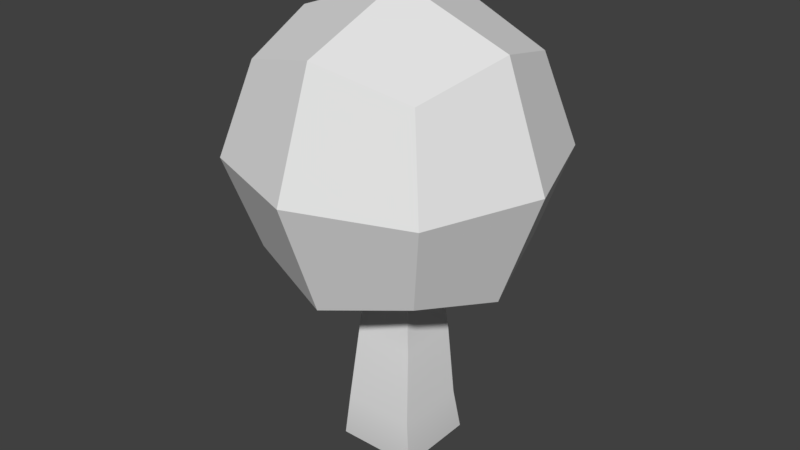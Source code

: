 # Source: Tree_GradLess_1.blend  (saved by Blender 2.77.0; exported with 4.5.12 LTS)
import bpy
from mathutils import Matrix  # noqa: F401  (used for matrix-valued properties, if any)

bpy.ops.wm.read_factory_settings(use_empty=True)
scene = bpy.context.scene
scene.name = 'Scene'

# ---- collections
col_collection_1 = bpy.data.collections.new('Collection 1'); scene.collection.children.link(col_collection_1)

# ---- world
world_world = bpy.data.worlds.new('World'); scene.world = world_world
world_world.color = (0.05088, 0.05088, 0.05088)
world_world.use_sun_shadow = False
world_world.sun_shadow_jitter_overblur = 0.0
world_world.cycles.sampling_method = 'MANUAL'

# ---- meshes
me_cube = bpy.data.meshes.new('Cube')
me_cube.from_pydata([(-0.01531, 0.4241, -0.4716), (0.4529, 0.4241, -0.003367), (-0.01531, 0.4241, 0.4649), (-0.01531, -0.04768, -0.003367), (-0.01531, 0.8958, -0.003367), (-0.4836, 0.4241, -0.003367), (-0.3582, 0.07865, -0.003367), (-0.01531, 0.07865, -0.3462), (0.3276, 0.07865, -0.003367), (-0.01531, 0.07865, 0.3395), (-0.3582, 0.7695, -0.003367), (-0.01531, 0.7695, -0.3462), (0.3276, 0.7695, -0.003367), (-0.01531, 0.7695, 0.3395), (0.3276, 0.4241, -0.3462), (0.3276, 0.4241, 0.3395), (-0.3582, 0.4241, 0.3395), (-0.3582, 0.4241, -0.3462), (-0.2868, 0.1506, 0.2681), (-0.2868, 0.1506, -0.2748), (0.2561, 0.1506, 0.2681), (0.2561, 0.1506, -0.2748), (-0.2868, 0.6976, 0.2681), (-0.2868, 0.6976, -0.2748), (0.2561, 0.6976, -0.2748), (0.2561, 0.6976, 0.2681), (-0.125, -0.5, 0.125), (-0.07752, 0.02569, 0.07752), (-0.125, -0.5, -0.125), (-0.07752, 0.02569, -0.07752), (0.125, -0.5, 0.125), (0.07752, 0.02569, 0.07752), (0.125, -0.5, -0.125), (0.07752, 0.02569, -0.07752), (-0.08833, -0.3443, 0.141), (-0.08833, -0.3443, -0.07844), (0.1311, -0.3443, -0.07844), (0.1311, -0.3443, 0.141), (-0.1007, -0.1501, 0.08327), (-0.1007, -0.1501, -0.1042), (0.08679, -0.1501, -0.1042), (0.08679, -0.1501, 0.08327)], [], [(17, 0, 7, 19), (1, 14, 24, 12), (1, 12, 25, 15), (5, 16, 22, 10), (13, 4, 10, 22), (14, 1, 8, 21), (2, 13, 22, 16), (0, 11, 24, 14), (1, 15, 20, 8), (8, 3, 7, 21), (15, 2, 9, 20), (7, 3, 6, 19), (2, 16, 18, 9), (18, 6, 3, 9), (4, 11, 23, 10), (9, 3, 8, 20), (25, 12, 4, 13), (5, 17, 19, 6), (17, 5, 10, 23), (2, 15, 25, 13), (18, 16, 5, 6), (0, 17, 23, 11), (0, 14, 21, 7), (4, 12, 24, 11), (34, 35, 28, 26), (35, 36, 32, 28), (36, 37, 30, 32), (37, 34, 26, 30), (26, 28, 32, 30), (31, 33, 29, 27), (41, 38, 34, 37), (40, 41, 37, 36), (39, 40, 36, 35), (38, 39, 35, 34), (27, 29, 39, 38), (29, 33, 40, 39), (33, 31, 41, 40), (31, 27, 38, 41)])
me_cube.polygons.foreach_set('use_smooth', [0, 0, 0, 0, 0, 0, 0, 0, 0, 0, 0, 0, 0, 0, 0, 0, 0, 0, 0, 0, 0, 0, 0, 0, 1, 1, 1, 1, 1, 1, 1, 1, 1, 1, 1, 1, 1, 1])
_k = set([(26, 28), (26, 30), (26, 34), (27, 29), (27, 31), (27, 38), (28, 32), (28, 35), (29, 33), (29, 39), (30, 32), (30, 37), (31, 33), (31, 41), (32, 36), (33, 40), (34, 38), (35, 39), (36, 40), (37, 41)])
me_cube.attributes.new('sharp_edge', 'BOOLEAN', 'EDGE').data.foreach_set('value', [ (min(e.vertices), max(e.vertices)) in _k for e in me_cube.edges])
_uv = me_cube.uv_layers.new(name='UVMap')
_uv.uv.foreach_set('vector', [0.8461, 0.6284, 0.8059, 0.628, 0.7989, 0.522, 0.8383, 0.4993, 0.754, 0.6275, 0.7773, 0.6278, 0.7765, 0.6934, 0.7543, 0.7065, 0.754, 0.6275, 0.7543, 0.7065, 0.732, 0.6929, 0.7307, 0.6273, 0.5699, 0.6257, 0.6618, 0.6266, 0.6697, 0.7558, 0.6318, 0.9474, 0.709, 0.733, 0.7554, 0.9793, 0.6318, 0.9474, 0.6697, 0.7558, 0.7773, 0.6278, 0.754, 0.6275, 0.7537, 0.5485, 0.776, 0.5621, 0.7021, 0.627, 0.709, 0.733, 0.6697, 0.7558, 0.6618, 0.6266, 0.8059, 0.628, 0.7998, 0.7339, 0.7765, 0.6934, 0.7773, 0.6278, 0.754, 0.6275, 0.7307, 0.6273, 0.7315, 0.5617, 0.7537, 0.5485, 0.7537, 0.5485, 0.7525, 0.2758, 0.7989, 0.522, 0.776, 0.5621, 0.7307, 0.6273, 0.7021, 0.627, 0.7082, 0.5211, 0.7315, 0.5617, 0.7989, 0.522, 0.7525, 0.2758, 0.8762, 0.3077, 0.8383, 0.4993, 0.7021, 0.627, 0.6618, 0.6266, 0.6686, 0.4976, 0.7082, 0.5211, 0.6686, 0.4976, 0.6291, 0.3053, 0.7525, 0.2758, 0.7082, 0.5211, 0.7554, 0.9793, 0.7998, 0.7339, 0.8394, 0.7574, 0.8789, 0.9498, 0.7082, 0.5211, 0.7525, 0.2758, 0.7537, 0.5485, 0.7315, 0.5617, 0.732, 0.6929, 0.7543, 0.7065, 0.7554, 0.9793, 0.709, 0.733, 0.9381, 0.6293, 0.8461, 0.6284, 0.8383, 0.4993, 0.8762, 0.3077, 0.8461, 0.6284, 0.9381, 0.6293, 0.8789, 0.9498, 0.8394, 0.7574, 0.7021, 0.627, 0.7307, 0.6273, 0.732, 0.6929, 0.709, 0.733, 0.6686, 0.4976, 0.6618, 0.6266, 0.5699, 0.6257, 0.6291, 0.3053, 0.8059, 0.628, 0.8461, 0.6284, 0.8394, 0.7574, 0.7998, 0.7339, 0.8059, 0.628, 0.7773, 0.6278, 0.776, 0.5621, 0.7989, 0.522, 0.7554, 0.9793, 0.7543, 0.7065, 0.7765, 0.6934, 0.7998, 0.7339, 0.2283, 0.4814, 0.318, 0.4558, 0.3392, 0.5575, 0.2416, 0.5717, 0.318, 0.4558, 0.4033, 0.4036, 0.4266, 0.4908, 0.3392, 0.5575, 0.075, 0.465, 0.152, 0.4822, 0.1468, 0.5685, 0.05119, 0.5537, 0.152, 0.4822, 0.2283, 0.4814, 0.2416, 0.5717, 0.1468, 0.5685, 0.6018, 0.256, 0.6018, 0.000119, 0.8577, 0.000119, 0.8577, 0.256, 0.7605, 0.415, 0.6018, 0.415, 0.6018, 0.2563, 0.7605, 0.2563, 0.1551, 0.3651, 0.2307, 0.362, 0.2283, 0.4814, 0.152, 0.4822, 0.08064, 0.3447, 0.1551, 0.3651, 0.152, 0.4822, 0.075, 0.465, 0.2982, 0.3374, 0.3632, 0.3033, 0.4033, 0.4036, 0.318, 0.4558, 0.2307, 0.362, 0.2982, 0.3374, 0.318, 0.4558, 0.2283, 0.4814, 0.2209, 0.2571, 0.2796, 0.2406, 0.2982, 0.3374, 0.2307, 0.362, 0.2796, 0.2406, 0.3351, 0.2074, 0.3632, 0.3033, 0.2982, 0.3374, 0.1015, 0.2434, 0.161, 0.2563, 0.1551, 0.3651, 0.08064, 0.3447, 0.161, 0.2563, 0.2209, 0.2571, 0.2307, 0.362, 0.1551, 0.3651])
me_cube.use_remesh_preserve_volume = False
me_cube.use_remesh_preserve_attributes = False
me_cube.use_mirror_vertex_groups = False
me_cube.update()

# ---- objects
ob_cube = bpy.data.objects.new('Cube', me_cube)

# ---- transforms, parenting, visibility, modifiers, constraints
ob_cube.location = (0.0, 0.0, 0.0)
ob_cube.rotation_euler = (1.571, -0.0, 0.0)
ob_cube.lineart.crease_threshold = 0.0
_m = ob_cube.modifiers.new('EdgeSplit', 'EDGE_SPLIT')
_m.use_edge_angle = False

# ---- collection membership
col_collection_1.objects.link(ob_cube)

# ---- scene / render settings (as saved in the file)
scene.frame_start = 1; scene.frame_end = 250; scene.frame_set(2)
scene.render.engine = 'BLENDER_EEVEE_NEXT'
scene.render.resolution_percentage = 50
scene.render.dither_intensity = 0.0
scene.cycles.use_denoising = False
scene.cycles.samples = 128
scene.cycles.sampling_pattern = 'TABULATED_SOBOL'
scene.cycles.light_sampling_threshold = 0.0
scene.cycles.use_adaptive_sampling = False
scene.cycles.use_light_tree = False
scene.cycles.blur_glossy = 0.0
scene.cycles.sample_clamp_indirect = 0.0
scene.view_settings.view_transform = 'Standard'
bpy.context.view_layer.update()

# ---- added for rendering (the .blend has no active camera and no usable light): camera, sun
cam_auto = bpy.data.cameras.new('AutoCamera')
cam_auto.lens = 50.0
cam_auto.sensor_width = 36.0
cam_auto.clip_end = 1000.0
ob_auto_camera = bpy.data.objects.new('AutoCamera', cam_auto)
scene.collection.objects.link(ob_auto_camera)
ob_auto_camera.location = (1.76499, -2.13299, 1.62215)
ob_auto_camera.rotation_euler = (1.09748, -7.21219e-08, 0.694738)
scene.camera = ob_auto_camera
light_auto_sun = bpy.data.lights.new('AutoSun', 'SUN')
light_auto_sun.energy = 3.0
light_auto_sun.angle = 0.0523599
ob_auto_sun = bpy.data.objects.new('AutoSun', light_auto_sun)
scene.collection.objects.link(ob_auto_sun)
ob_auto_sun.rotation_euler = (0.872665, 0.174533, 0.523599)
bpy.context.view_layer.update()
